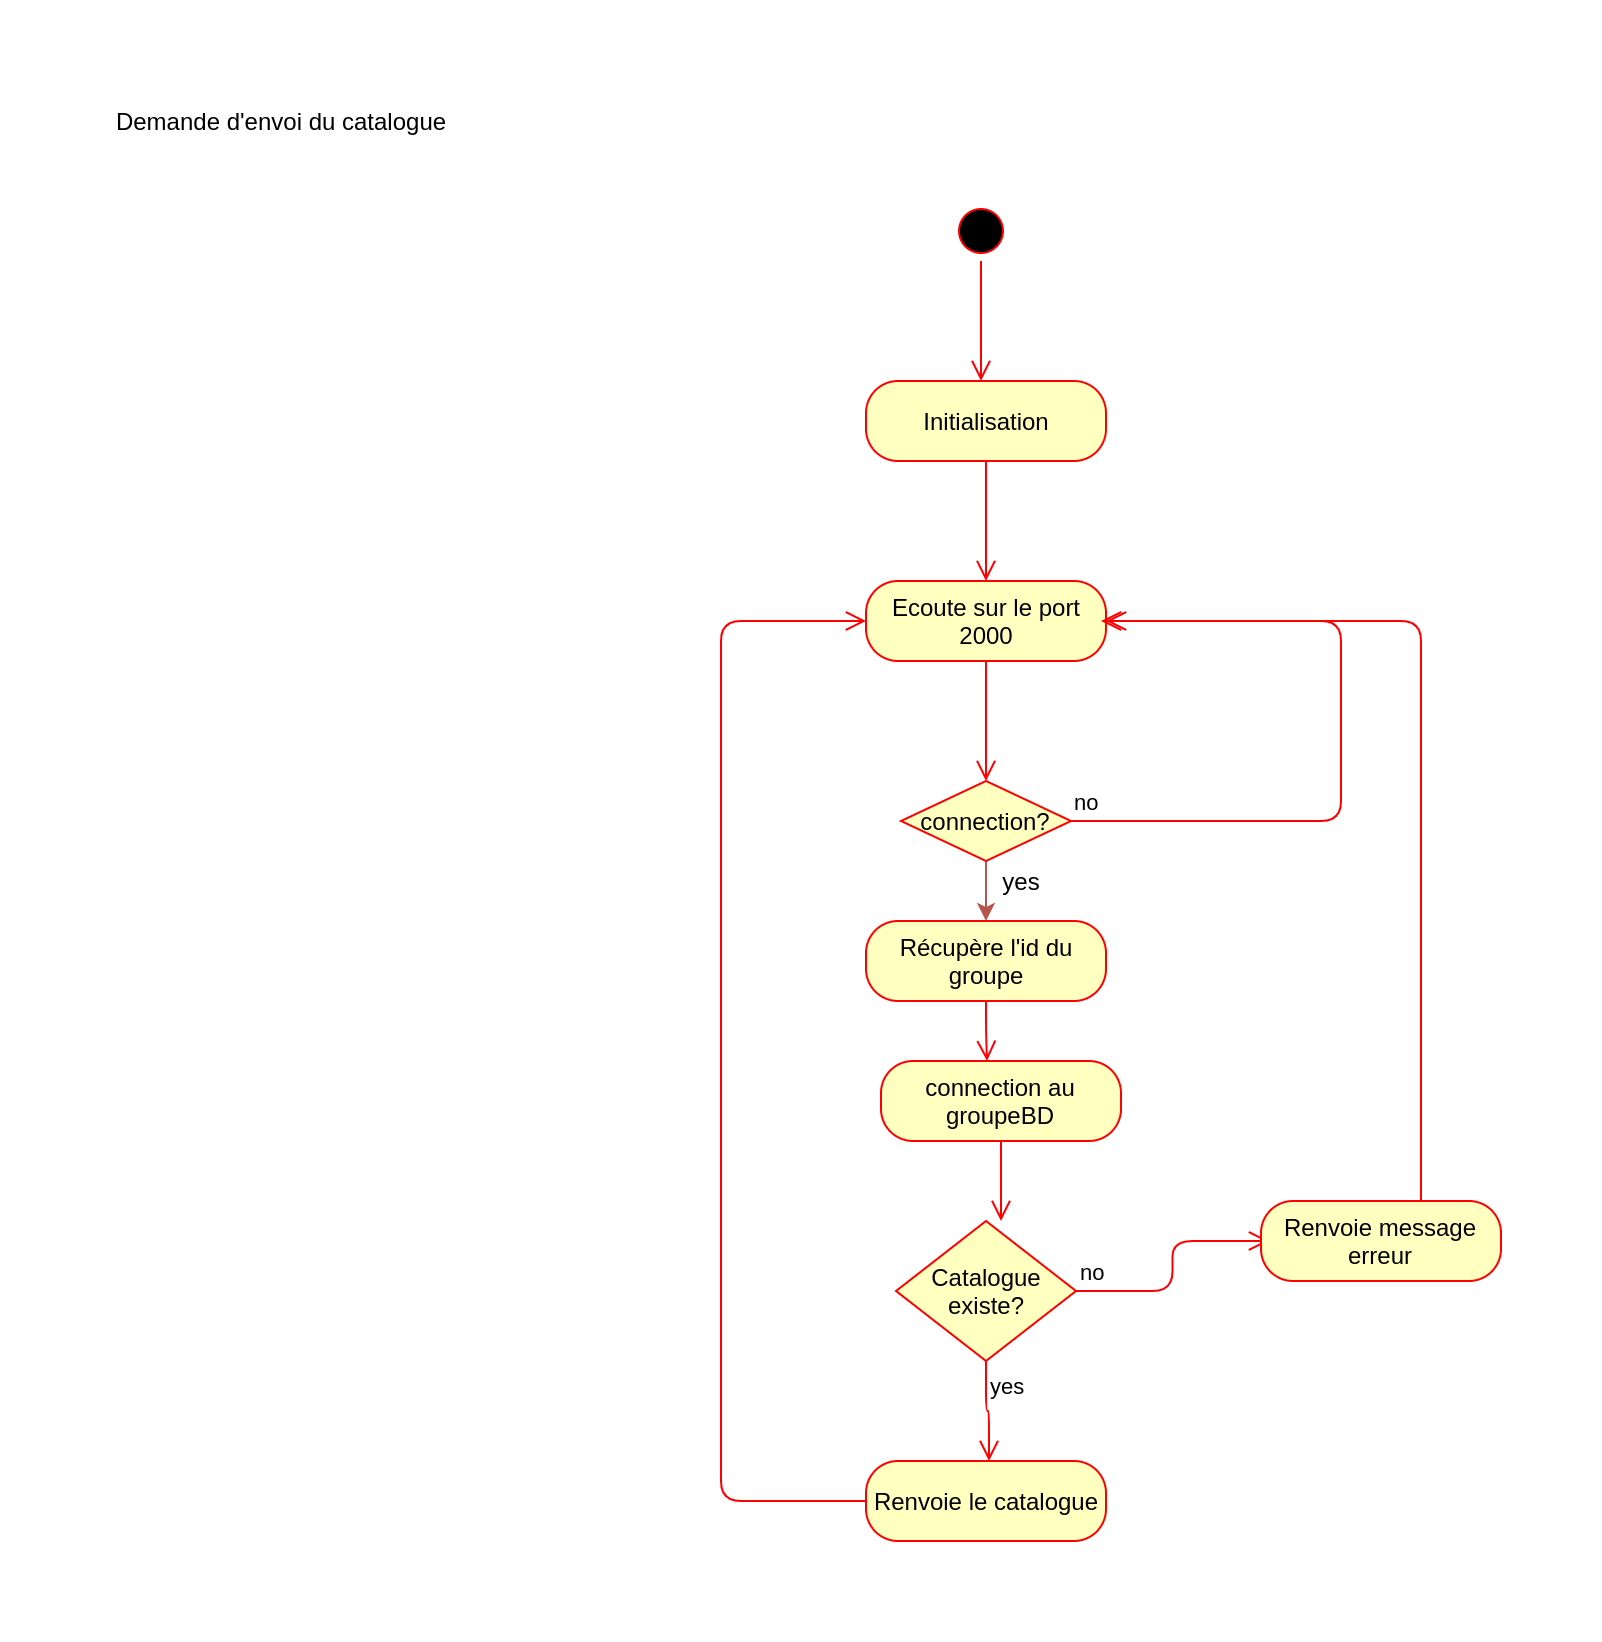

The diagram above was exported from draw.io. Its source (the exported page's mxGraphModel, read from the mxfile embedded in the PNG):
<mxGraphModel dx="1350" dy="816" grid="1" gridSize="10" guides="1" tooltips="1" connect="1" arrows="1" fold="1" page="1" pageScale="1" pageWidth="827" pageHeight="1169" math="0" shadow="0">
  <root>
    <mxCell id="0" />
    <mxCell id="1" parent="0" />
    <mxCell id="VqNxkCuY-oWoRprBNcxP-1" value="Demande d'envoi du catalogue" style="text;html=1;align=center;verticalAlign=middle;resizable=0;points=[];autosize=1;" parent="1" vertex="1">
      <mxGeometry x="80" y="190" width="180" height="20" as="geometry" />
    </mxCell>
    <mxCell id="VqNxkCuY-oWoRprBNcxP-2" value="" style="ellipse;html=1;shape=startState;fillColor=#000000;strokeColor=#ff0000;" parent="1" vertex="1">
      <mxGeometry x="505" y="240" width="30" height="30" as="geometry" />
    </mxCell>
    <mxCell id="VqNxkCuY-oWoRprBNcxP-3" value="" style="edgeStyle=orthogonalEdgeStyle;html=1;verticalAlign=bottom;endArrow=open;endSize=8;strokeColor=#ff0000;" parent="1" source="VqNxkCuY-oWoRprBNcxP-2" edge="1">
      <mxGeometry relative="1" as="geometry">
        <mxPoint x="520" y="330" as="targetPoint" />
      </mxGeometry>
    </mxCell>
    <mxCell id="VqNxkCuY-oWoRprBNcxP-4" value="Initialisation" style="rounded=1;whiteSpace=wrap;html=1;arcSize=40;fontColor=#000000;fillColor=#ffffc0;strokeColor=#ff0000;" parent="1" vertex="1">
      <mxGeometry x="462.5" y="330" width="120" height="40" as="geometry" />
    </mxCell>
    <mxCell id="VqNxkCuY-oWoRprBNcxP-5" value="" style="edgeStyle=orthogonalEdgeStyle;html=1;verticalAlign=bottom;endArrow=open;endSize=8;strokeColor=#ff0000;" parent="1" source="VqNxkCuY-oWoRprBNcxP-4" edge="1">
      <mxGeometry relative="1" as="geometry">
        <mxPoint x="522.5" y="430" as="targetPoint" />
      </mxGeometry>
    </mxCell>
    <mxCell id="VqNxkCuY-oWoRprBNcxP-6" value="Ecoute sur le port 2000" style="rounded=1;whiteSpace=wrap;html=1;arcSize=40;fontColor=#000000;fillColor=#ffffc0;strokeColor=#ff0000;" parent="1" vertex="1">
      <mxGeometry x="462.5" y="430" width="120" height="40" as="geometry" />
    </mxCell>
    <mxCell id="VqNxkCuY-oWoRprBNcxP-7" value="" style="edgeStyle=orthogonalEdgeStyle;html=1;verticalAlign=bottom;endArrow=open;endSize=8;strokeColor=#ff0000;" parent="1" source="VqNxkCuY-oWoRprBNcxP-6" edge="1">
      <mxGeometry relative="1" as="geometry">
        <mxPoint x="522.5" y="530" as="targetPoint" />
      </mxGeometry>
    </mxCell>
    <mxCell id="VqNxkCuY-oWoRprBNcxP-8" value="" style="edgeStyle=orthogonalEdgeStyle;rounded=1;orthogonalLoop=1;jettySize=auto;html=1;endArrow=classic;endFill=1;fillColor=#f8cecc;strokeColor=#b85450;" parent="1" source="VqNxkCuY-oWoRprBNcxP-9" target="VqNxkCuY-oWoRprBNcxP-11" edge="1">
      <mxGeometry relative="1" as="geometry" />
    </mxCell>
    <mxCell id="VqNxkCuY-oWoRprBNcxP-9" value="connection?" style="rhombus;whiteSpace=wrap;html=1;fillColor=#ffffc0;strokeColor=#ff0000;" parent="1" vertex="1">
      <mxGeometry x="480" y="530" width="85" height="40" as="geometry" />
    </mxCell>
    <mxCell id="VqNxkCuY-oWoRprBNcxP-10" value="no" style="edgeStyle=orthogonalEdgeStyle;html=1;align=left;verticalAlign=bottom;endArrow=open;endSize=8;strokeColor=#ff0000;" parent="1" source="VqNxkCuY-oWoRprBNcxP-9" target="VqNxkCuY-oWoRprBNcxP-6" edge="1">
      <mxGeometry x="-1" relative="1" as="geometry">
        <mxPoint x="680" y="450" as="targetPoint" />
        <Array as="points">
          <mxPoint x="700" y="550" />
          <mxPoint x="700" y="450" />
        </Array>
      </mxGeometry>
    </mxCell>
    <mxCell id="VqNxkCuY-oWoRprBNcxP-11" value="Récupère l'id du groupe" style="rounded=1;whiteSpace=wrap;html=1;arcSize=40;fontColor=#000000;fillColor=#ffffc0;strokeColor=#ff0000;" parent="1" vertex="1">
      <mxGeometry x="462.5" y="600" width="120" height="40" as="geometry" />
    </mxCell>
    <mxCell id="VqNxkCuY-oWoRprBNcxP-12" value="" style="edgeStyle=orthogonalEdgeStyle;html=1;verticalAlign=bottom;endArrow=open;endSize=8;strokeColor=#ff0000;" parent="1" source="VqNxkCuY-oWoRprBNcxP-11" edge="1">
      <mxGeometry relative="1" as="geometry">
        <mxPoint x="523" y="670" as="targetPoint" />
      </mxGeometry>
    </mxCell>
    <mxCell id="VqNxkCuY-oWoRprBNcxP-13" value="yes" style="text;html=1;align=center;verticalAlign=middle;resizable=0;points=[];autosize=1;" parent="1" vertex="1">
      <mxGeometry x="525" y="570" width="30" height="20" as="geometry" />
    </mxCell>
    <mxCell id="VqNxkCuY-oWoRprBNcxP-14" value="Catalogue existe?" style="rhombus;whiteSpace=wrap;html=1;fillColor=#ffffc0;strokeColor=#ff0000;" parent="1" vertex="1">
      <mxGeometry x="477.5" y="750" width="90" height="70" as="geometry" />
    </mxCell>
    <mxCell id="VqNxkCuY-oWoRprBNcxP-15" value="no" style="edgeStyle=orthogonalEdgeStyle;html=1;align=left;verticalAlign=bottom;endArrow=open;endSize=8;strokeColor=#ff0000;" parent="1" source="VqNxkCuY-oWoRprBNcxP-14" edge="1">
      <mxGeometry x="-1" relative="1" as="geometry">
        <mxPoint x="664" y="760" as="targetPoint" />
      </mxGeometry>
    </mxCell>
    <mxCell id="VqNxkCuY-oWoRprBNcxP-16" value="yes" style="edgeStyle=orthogonalEdgeStyle;html=1;align=left;verticalAlign=top;endArrow=open;endSize=8;strokeColor=#ff0000;" parent="1" source="VqNxkCuY-oWoRprBNcxP-14" edge="1">
      <mxGeometry x="-1" relative="1" as="geometry">
        <mxPoint x="524" y="870" as="targetPoint" />
      </mxGeometry>
    </mxCell>
    <mxCell id="VqNxkCuY-oWoRprBNcxP-17" value="Renvoie message erreur" style="rounded=1;whiteSpace=wrap;html=1;arcSize=40;fontColor=#000000;fillColor=#ffffc0;strokeColor=#ff0000;" parent="1" vertex="1">
      <mxGeometry x="660" y="740" width="120" height="40" as="geometry" />
    </mxCell>
    <mxCell id="VqNxkCuY-oWoRprBNcxP-18" value="" style="edgeStyle=orthogonalEdgeStyle;html=1;verticalAlign=bottom;endArrow=open;endSize=8;strokeColor=#ff0000;" parent="1" source="VqNxkCuY-oWoRprBNcxP-17" edge="1">
      <mxGeometry relative="1" as="geometry">
        <mxPoint x="580" y="450" as="targetPoint" />
        <Array as="points">
          <mxPoint x="740" y="450" />
        </Array>
      </mxGeometry>
    </mxCell>
    <mxCell id="VqNxkCuY-oWoRprBNcxP-19" value="Renvoie le catalogue" style="rounded=1;whiteSpace=wrap;html=1;arcSize=40;fontColor=#000000;fillColor=#ffffc0;strokeColor=#ff0000;" parent="1" vertex="1">
      <mxGeometry x="462.5" y="870" width="120" height="40" as="geometry" />
    </mxCell>
    <mxCell id="VqNxkCuY-oWoRprBNcxP-20" value="" style="edgeStyle=orthogonalEdgeStyle;html=1;verticalAlign=bottom;endArrow=open;endSize=8;strokeColor=#ff0000;entryX=0;entryY=0.5;entryDx=0;entryDy=0;" parent="1" source="VqNxkCuY-oWoRprBNcxP-19" target="VqNxkCuY-oWoRprBNcxP-6" edge="1">
      <mxGeometry relative="1" as="geometry">
        <mxPoint x="380" y="450" as="targetPoint" />
        <Array as="points">
          <mxPoint x="390" y="890" />
          <mxPoint x="390" y="450" />
        </Array>
      </mxGeometry>
    </mxCell>
    <mxCell id="VqNxkCuY-oWoRprBNcxP-22" value="connection au groupeBD" style="rounded=1;whiteSpace=wrap;html=1;arcSize=40;fontColor=#000000;fillColor=#ffffc0;strokeColor=#ff0000;" parent="1" vertex="1">
      <mxGeometry x="470" y="670" width="120" height="40" as="geometry" />
    </mxCell>
    <mxCell id="VqNxkCuY-oWoRprBNcxP-23" value="" style="edgeStyle=orthogonalEdgeStyle;html=1;verticalAlign=bottom;endArrow=open;endSize=8;strokeColor=#ff0000;" parent="1" source="VqNxkCuY-oWoRprBNcxP-22" edge="1">
      <mxGeometry relative="1" as="geometry">
        <mxPoint x="530" y="750" as="targetPoint" />
      </mxGeometry>
    </mxCell>
  </root>
</mxGraphModel>